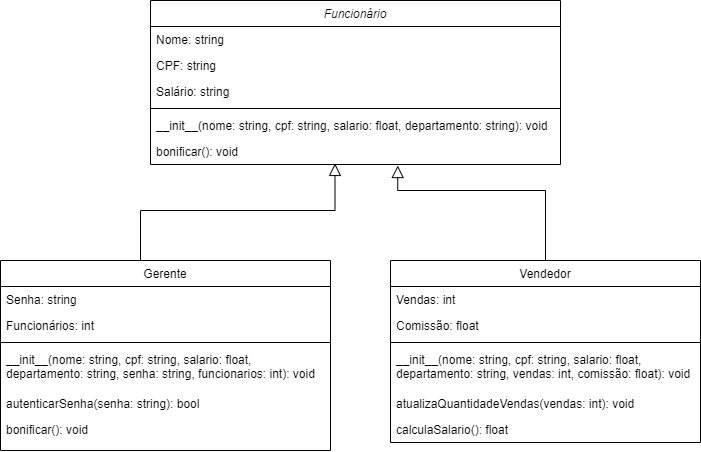

The diagram above was exported from draw.io. Its source (the exported page's mxGraphModel, read from the mxfile embedded in the PNG):
<mxGraphModel dx="1089" dy="556" grid="1" gridSize="10" guides="1" tooltips="1" connect="1" arrows="1" fold="1" page="1" pageScale="1" pageWidth="827" pageHeight="1169" math="0" shadow="0">
  <root>
    <mxCell id="WIyWlLk6GJQsqaUBKTNV-0" />
    <mxCell id="WIyWlLk6GJQsqaUBKTNV-1" parent="WIyWlLk6GJQsqaUBKTNV-0" />
    <mxCell id="zkfFHV4jXpPFQw0GAbJ--0" value="Funcionário" style="swimlane;fontStyle=2;align=center;verticalAlign=top;childLayout=stackLayout;horizontal=1;startSize=26;horizontalStack=0;resizeParent=1;resizeLast=0;collapsible=1;marginBottom=0;rounded=0;shadow=0;strokeWidth=1;" parent="WIyWlLk6GJQsqaUBKTNV-1" vertex="1">
      <mxGeometry x="190" y="50" width="410" height="164" as="geometry">
        <mxRectangle x="230" y="140" width="160" height="26" as="alternateBounds" />
      </mxGeometry>
    </mxCell>
    <mxCell id="zkfFHV4jXpPFQw0GAbJ--1" value="Nome: string" style="text;align=left;verticalAlign=top;spacingLeft=4;spacingRight=4;overflow=hidden;rotatable=0;points=[[0,0.5],[1,0.5]];portConstraint=eastwest;" parent="zkfFHV4jXpPFQw0GAbJ--0" vertex="1">
      <mxGeometry y="26" width="410" height="26" as="geometry" />
    </mxCell>
    <mxCell id="zkfFHV4jXpPFQw0GAbJ--2" value="CPF: string" style="text;align=left;verticalAlign=top;spacingLeft=4;spacingRight=4;overflow=hidden;rotatable=0;points=[[0,0.5],[1,0.5]];portConstraint=eastwest;rounded=0;shadow=0;html=0;" parent="zkfFHV4jXpPFQw0GAbJ--0" vertex="1">
      <mxGeometry y="52" width="410" height="26" as="geometry" />
    </mxCell>
    <mxCell id="zkfFHV4jXpPFQw0GAbJ--3" value="Salário: string" style="text;align=left;verticalAlign=top;spacingLeft=4;spacingRight=4;overflow=hidden;rotatable=0;points=[[0,0.5],[1,0.5]];portConstraint=eastwest;rounded=0;shadow=0;html=0;" parent="zkfFHV4jXpPFQw0GAbJ--0" vertex="1">
      <mxGeometry y="78" width="410" height="26" as="geometry" />
    </mxCell>
    <mxCell id="zkfFHV4jXpPFQw0GAbJ--4" value="" style="line;html=1;strokeWidth=1;align=left;verticalAlign=middle;spacingTop=-1;spacingLeft=3;spacingRight=3;rotatable=0;labelPosition=right;points=[];portConstraint=eastwest;" parent="zkfFHV4jXpPFQw0GAbJ--0" vertex="1">
      <mxGeometry y="104" width="410" height="8" as="geometry" />
    </mxCell>
    <mxCell id="605Dzu2eUQjmIDgPxktT-0" value="__init__(nome: string, cpf: string, salario: float, departamento: string): void" style="text;align=left;verticalAlign=top;spacingLeft=4;spacingRight=4;overflow=hidden;rotatable=0;points=[[0,0.5],[1,0.5]];portConstraint=eastwest;" vertex="1" parent="zkfFHV4jXpPFQw0GAbJ--0">
      <mxGeometry y="112" width="410" height="26" as="geometry" />
    </mxCell>
    <mxCell id="zkfFHV4jXpPFQw0GAbJ--5" value="bonificar(): void" style="text;align=left;verticalAlign=top;spacingLeft=4;spacingRight=4;overflow=hidden;rotatable=0;points=[[0,0.5],[1,0.5]];portConstraint=eastwest;" parent="zkfFHV4jXpPFQw0GAbJ--0" vertex="1">
      <mxGeometry y="138" width="410" height="26" as="geometry" />
    </mxCell>
    <mxCell id="zkfFHV4jXpPFQw0GAbJ--6" value="Gerente" style="swimlane;fontStyle=0;align=center;verticalAlign=top;childLayout=stackLayout;horizontal=1;startSize=26;horizontalStack=0;resizeParent=1;resizeLast=0;collapsible=1;marginBottom=0;rounded=0;shadow=0;strokeWidth=1;" parent="WIyWlLk6GJQsqaUBKTNV-1" vertex="1">
      <mxGeometry x="40" y="310" width="330" height="190" as="geometry">
        <mxRectangle x="130" y="380" width="160" height="26" as="alternateBounds" />
      </mxGeometry>
    </mxCell>
    <mxCell id="zkfFHV4jXpPFQw0GAbJ--7" value="Senha: string" style="text;align=left;verticalAlign=top;spacingLeft=4;spacingRight=4;overflow=hidden;rotatable=0;points=[[0,0.5],[1,0.5]];portConstraint=eastwest;" parent="zkfFHV4jXpPFQw0GAbJ--6" vertex="1">
      <mxGeometry y="26" width="330" height="26" as="geometry" />
    </mxCell>
    <mxCell id="zkfFHV4jXpPFQw0GAbJ--8" value="Funcionários: int" style="text;align=left;verticalAlign=top;spacingLeft=4;spacingRight=4;overflow=hidden;rotatable=0;points=[[0,0.5],[1,0.5]];portConstraint=eastwest;rounded=0;shadow=0;html=0;" parent="zkfFHV4jXpPFQw0GAbJ--6" vertex="1">
      <mxGeometry y="52" width="330" height="26" as="geometry" />
    </mxCell>
    <mxCell id="zkfFHV4jXpPFQw0GAbJ--9" value="" style="line;html=1;strokeWidth=1;align=left;verticalAlign=middle;spacingTop=-1;spacingLeft=3;spacingRight=3;rotatable=0;labelPosition=right;points=[];portConstraint=eastwest;" parent="zkfFHV4jXpPFQw0GAbJ--6" vertex="1">
      <mxGeometry y="78" width="330" height="8" as="geometry" />
    </mxCell>
    <mxCell id="605Dzu2eUQjmIDgPxktT-5" value="__init__(nome: string, cpf: string, salario: float, &#10;departamento: string, senha: string, funcionarios: int): void" style="text;align=left;verticalAlign=top;spacingLeft=4;spacingRight=4;overflow=hidden;rotatable=0;points=[[0,0.5],[1,0.5]];portConstraint=eastwest;" vertex="1" parent="zkfFHV4jXpPFQw0GAbJ--6">
      <mxGeometry y="86" width="330" height="44" as="geometry" />
    </mxCell>
    <mxCell id="zkfFHV4jXpPFQw0GAbJ--10" value="autenticarSenha(senha: string): bool" style="text;align=left;verticalAlign=top;spacingLeft=4;spacingRight=4;overflow=hidden;rotatable=0;points=[[0,0.5],[1,0.5]];portConstraint=eastwest;fontStyle=0" parent="zkfFHV4jXpPFQw0GAbJ--6" vertex="1">
      <mxGeometry y="130" width="330" height="26" as="geometry" />
    </mxCell>
    <mxCell id="zkfFHV4jXpPFQw0GAbJ--11" value="bonificar(): void&#10;" style="text;align=left;verticalAlign=top;spacingLeft=4;spacingRight=4;overflow=hidden;rotatable=0;points=[[0,0.5],[1,0.5]];portConstraint=eastwest;" parent="zkfFHV4jXpPFQw0GAbJ--6" vertex="1">
      <mxGeometry y="156" width="330" height="26" as="geometry" />
    </mxCell>
    <mxCell id="zkfFHV4jXpPFQw0GAbJ--12" value="" style="endArrow=block;endSize=10;endFill=0;shadow=0;strokeWidth=1;rounded=0;curved=0;edgeStyle=elbowEdgeStyle;elbow=vertical;entryX=0.45;entryY=0.96;entryDx=0;entryDy=0;entryPerimeter=0;" parent="WIyWlLk6GJQsqaUBKTNV-1" source="zkfFHV4jXpPFQw0GAbJ--6" target="zkfFHV4jXpPFQw0GAbJ--5" edge="1">
      <mxGeometry width="160" relative="1" as="geometry">
        <mxPoint x="200" y="203" as="sourcePoint" />
        <mxPoint x="200" y="203" as="targetPoint" />
        <Array as="points">
          <mxPoint x="180" y="260" />
        </Array>
      </mxGeometry>
    </mxCell>
    <mxCell id="zkfFHV4jXpPFQw0GAbJ--13" value="Vendedor" style="swimlane;fontStyle=0;align=center;verticalAlign=top;childLayout=stackLayout;horizontal=1;startSize=26;horizontalStack=0;resizeParent=1;resizeLast=0;collapsible=1;marginBottom=0;rounded=0;shadow=0;strokeWidth=1;" parent="WIyWlLk6GJQsqaUBKTNV-1" vertex="1">
      <mxGeometry x="430" y="310" width="310" height="182" as="geometry">
        <mxRectangle x="340" y="380" width="170" height="26" as="alternateBounds" />
      </mxGeometry>
    </mxCell>
    <mxCell id="zkfFHV4jXpPFQw0GAbJ--14" value="Vendas: int&#10;" style="text;align=left;verticalAlign=top;spacingLeft=4;spacingRight=4;overflow=hidden;rotatable=0;points=[[0,0.5],[1,0.5]];portConstraint=eastwest;" parent="zkfFHV4jXpPFQw0GAbJ--13" vertex="1">
      <mxGeometry y="26" width="310" height="26" as="geometry" />
    </mxCell>
    <mxCell id="605Dzu2eUQjmIDgPxktT-2" value="Comissão: float" style="text;align=left;verticalAlign=top;spacingLeft=4;spacingRight=4;overflow=hidden;rotatable=0;points=[[0,0.5],[1,0.5]];portConstraint=eastwest;" vertex="1" parent="zkfFHV4jXpPFQw0GAbJ--13">
      <mxGeometry y="52" width="310" height="26" as="geometry" />
    </mxCell>
    <mxCell id="zkfFHV4jXpPFQw0GAbJ--15" value="" style="line;html=1;strokeWidth=1;align=left;verticalAlign=middle;spacingTop=-1;spacingLeft=3;spacingRight=3;rotatable=0;labelPosition=right;points=[];portConstraint=eastwest;" parent="zkfFHV4jXpPFQw0GAbJ--13" vertex="1">
      <mxGeometry y="78" width="310" height="8" as="geometry" />
    </mxCell>
    <mxCell id="605Dzu2eUQjmIDgPxktT-6" value="__init__(nome: string, cpf: string, salario: float, &#10;departamento: string, vendas: int, comissão: float): void" style="text;align=left;verticalAlign=top;spacingLeft=4;spacingRight=4;overflow=hidden;rotatable=0;points=[[0,0.5],[1,0.5]];portConstraint=eastwest;" vertex="1" parent="zkfFHV4jXpPFQw0GAbJ--13">
      <mxGeometry y="86" width="310" height="44" as="geometry" />
    </mxCell>
    <mxCell id="605Dzu2eUQjmIDgPxktT-3" value="atualizaQuantidadeVendas(vendas: int): void" style="text;align=left;verticalAlign=top;spacingLeft=4;spacingRight=4;overflow=hidden;rotatable=0;points=[[0,0.5],[1,0.5]];portConstraint=eastwest;fontStyle=0" vertex="1" parent="zkfFHV4jXpPFQw0GAbJ--13">
      <mxGeometry y="130" width="310" height="26" as="geometry" />
    </mxCell>
    <mxCell id="605Dzu2eUQjmIDgPxktT-4" value="calculaSalario(): float" style="text;align=left;verticalAlign=top;spacingLeft=4;spacingRight=4;overflow=hidden;rotatable=0;points=[[0,0.5],[1,0.5]];portConstraint=eastwest;fontStyle=0" vertex="1" parent="zkfFHV4jXpPFQw0GAbJ--13">
      <mxGeometry y="156" width="310" height="26" as="geometry" />
    </mxCell>
    <mxCell id="zkfFHV4jXpPFQw0GAbJ--16" value="" style="endArrow=block;endSize=10;endFill=0;shadow=0;strokeWidth=1;rounded=0;curved=0;edgeStyle=elbowEdgeStyle;elbow=vertical;exitX=0.5;exitY=0;exitDx=0;exitDy=0;entryX=0.603;entryY=1.04;entryDx=0;entryDy=0;entryPerimeter=0;" parent="WIyWlLk6GJQsqaUBKTNV-1" source="zkfFHV4jXpPFQw0GAbJ--13" target="zkfFHV4jXpPFQw0GAbJ--5" edge="1">
      <mxGeometry width="160" relative="1" as="geometry">
        <mxPoint x="550" y="266" as="sourcePoint" />
        <mxPoint x="430" y="220" as="targetPoint" />
        <Array as="points">
          <mxPoint x="360" y="240" />
          <mxPoint x="273" y="260" />
          <mxPoint x="370" y="250" />
          <mxPoint x="330" y="266" />
          <mxPoint x="440" y="296" />
          <mxPoint x="430" y="266" />
          <mxPoint x="480" y="256" />
        </Array>
      </mxGeometry>
    </mxCell>
  </root>
</mxGraphModel>